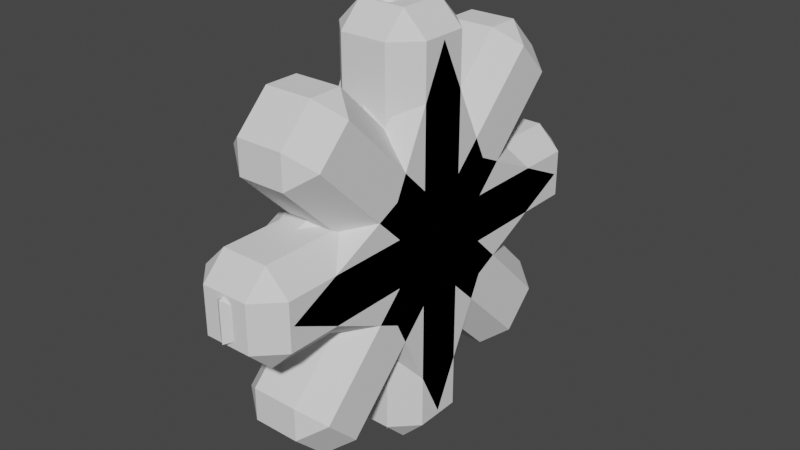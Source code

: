 # Source: Gem_Cross.blend  (saved by Blender 3.1.7; exported with 4.5.12 LTS)
import bpy
from mathutils import Matrix  # noqa: F401  (used for matrix-valued properties, if any)

bpy.ops.wm.read_factory_settings(use_empty=True)
scene = bpy.context.scene
scene.name = 'Scene'

# ---- collections
col_collection = bpy.data.collections.new('Collection'); scene.collection.children.link(col_collection)

# ---- world
world_world = bpy.data.worlds.new('World'); scene.world = world_world
world_world.use_nodes = True; world_world.node_tree.nodes.clear()
_N = world_world.node_tree.nodes; _L = world_world.node_tree.links
n0 = _N.new('ShaderNodeOutputWorld'); n0.name = 'World Output'; n0.location = (300, 300)
n1 = _N.new('ShaderNodeBackground'); n1.name = 'Background'; n1.location = (10, 300)
n1.inputs[0].default_value = (0.05088, 0.05088, 0.05088, 1.0)
_L.new(n1.outputs[0], n0.inputs[0])
n0.is_active_output = True
world_world.color = (0.05088, 0.05088, 0.05088)
world_world.use_sun_shadow = False
world_world.sun_shadow_jitter_overblur = 0.0

# ---- meshes
me_cylinder = bpy.data.meshes.new('Cylinder')
me_cylinder.from_pydata([(-0.2, 0.7835, 7.451e-09), (-7.113e-09, 0.9235, 0.08478), (-2.269e-08, 0.9235, -0.08478), (0.2, 0.7835, -7.451e-09), (-0.2, 0.254, -0.254), (-2.98e-08, 0.4836, -0.2223), (-3.725e-08, 0.2223, -0.4836), (0.2, 0.254, -0.254), (-0.2, -3.725e-08, -0.7835), (-3.725e-08, 0.08478, -0.9235), (-2.235e-08, -0.08478, -0.9235), (0.2, -3.725e-08, -0.7835), (-0.2, -0.254, -0.254), (-2.98e-08, -0.2223, -0.4836), (-2.201e-08, -0.4836, -0.2223), (0.2, -0.254, -0.254), (-0.2, -0.7835, 1.118e-07), (-1.49e-08, -0.9235, -0.08478), (2.235e-08, -0.9235, 0.08478), (0.2, -0.7835, 5.215e-08), (-0.2, -0.254, 0.254), (2.201e-08, -0.4836, 0.2223), (3.725e-08, -0.2223, 0.4836), (0.2, -0.254, 0.254), (-0.2, 3.725e-08, 0.7835), (2.235e-08, -0.08478, 0.9235), (2.947e-08, 0.08478, 0.9235), (0.2, 4.47e-08, 0.7835), (-0.2, 0.254, 0.254), (2.235e-08, 0.2223, 0.4836), (3.371e-10, 0.4836, 0.2223), (0.2, 0.254, 0.254)], [], [(7, 3, 31, 27, 23, 19, 15, 11), (0, 1, 2), (3, 2, 1), (4, 5, 6), (7, 6, 5), (8, 9, 10), (11, 10, 9), (12, 13, 14), (15, 14, 13), (16, 17, 18), (19, 18, 17), (20, 21, 22), (23, 22, 21), (24, 25, 26), (27, 26, 25), (28, 29, 30), (31, 30, 29), (2, 5, 4, 0), (5, 2, 3, 7), (6, 9, 8, 4), (9, 6, 7, 11), (10, 13, 12, 8), (13, 10, 11, 15), (14, 17, 16, 12), (17, 14, 15, 19), (18, 21, 20, 16), (21, 18, 19, 23), (22, 25, 24, 20), (25, 22, 23, 27), (26, 29, 28, 24), (29, 26, 27, 31), (30, 1, 0, 28), (1, 30, 31, 3), (0, 4, 8, 12, 16, 20, 24, 28)])
_uv = me_cylinder.uv_layers.new(name='UVMap')
_uv.uv.foreach_set('vector', [0.3869, 0.75, 0.4303, 0.9289, 0.2505, 0.8836, 0.07078, 0.9289, 0.1141, 0.75, 0.07078, 0.5711, 0.2505, 0.6164, 0.4303, 0.5711, 0.4303, 0.4289, 0.5009, 0.4585, 0.4592, 0.4999, 0.4303, 0.9289, 0.5009, 0.9585, 0.4592, 0.9999, 0.2505, 0.3836, 0.3153, 0.4743, 0.1857, 0.4743, 0.3869, 0.75, 0.4766, 0.6854, 0.4766, 0.8146, 0.07078, 0.4289, 0.04185, 0.4999, 0.0001001, 0.4585, 0.4303, 0.5711, 0.4592, 0.5001, 0.5009, 0.5415, 0.1141, 0.25, 0.02445, 0.3146, 0.02445, 0.1854, 0.2505, 0.6164, 0.1857, 0.5257, 0.3153, 0.5257, 0.07078, 0.07106, 0.0001001, 0.0415, 0.04185, 0.0001001, 0.07078, 0.5711, 0.0001001, 0.5415, 0.04185, 0.5001, 0.2505, 0.1164, 0.1857, 0.02567, 0.3153, 0.02567, 0.1141, 0.75, 0.02445, 0.8146, 0.02445, 0.6854, 0.4303, 0.07106, 0.4592, 0.0001001, 0.5009, 0.0415, 0.07078, 0.9289, 0.04185, 0.9999, 0.0001001, 0.9585, 0.3869, 0.25, 0.4766, 0.1854, 0.4766, 0.3146, 0.2505, 0.8836, 0.3153, 0.9743, 0.1857, 0.9743, 0.4592, 0.4999, 0.3153, 0.4743, 0.2505, 0.3836, 0.4303, 0.4289, 0.4766, 0.8146, 0.5009, 0.9585, 0.4303, 0.9289, 0.3869, 0.75, 0.1857, 0.4743, 0.04185, 0.4999, 0.07078, 0.4289, 0.2505, 0.3836, 0.5009, 0.5415, 0.4766, 0.6854, 0.3869, 0.75, 0.4303, 0.5711, 0.0001001, 0.4585, 0.02445, 0.3146, 0.1141, 0.25, 0.07078, 0.4289, 0.3153, 0.5257, 0.4592, 0.5001, 0.4303, 0.5711, 0.2505, 0.6164, 0.02445, 0.1854, 0.0001001, 0.0415, 0.07078, 0.07106, 0.1141, 0.25, 0.04185, 0.5001, 0.1857, 0.5257, 0.2505, 0.6164, 0.07078, 0.5711, 0.04185, 0.0001001, 0.1857, 0.02567, 0.2505, 0.1164, 0.07078, 0.07106, 0.02445, 0.6854, 0.0001001, 0.5415, 0.07078, 0.5711, 0.1141, 0.75, 0.3153, 0.02567, 0.4592, 0.0001001, 0.4303, 0.07106, 0.2505, 0.1164, 0.0001001, 0.9585, 0.02445, 0.8146, 0.1141, 0.75, 0.07078, 0.9289, 0.5009, 0.0415, 0.4766, 0.1854, 0.3869, 0.25, 0.4303, 0.07106, 0.1857, 0.9743, 0.04185, 0.9999, 0.07078, 0.9289, 0.2505, 0.8836, 0.4766, 0.3146, 0.5009, 0.4585, 0.4303, 0.4289, 0.3869, 0.25, 0.4592, 0.9999, 0.3153, 0.9743, 0.2505, 0.8836, 0.4303, 0.9289, 0.4303, 0.4289, 0.2505, 0.3836, 0.07078, 0.4289, 0.1141, 0.25, 0.07078, 0.07106, 0.2505, 0.1164, 0.4303, 0.07106, 0.3869, 0.25])
me_cylinder.use_remesh_fix_poles = True
me_cylinder.use_remesh_preserve_attributes = False
me_cylinder.update()
me_cube = bpy.data.meshes.new('Cube')
me_cube.from_pydata([(-0.1, 0.0, -0.2828), (-0.2, 0.0, -0.1414), (-0.1, -0.2828, 0.0), (-0.2, -0.1414, 0.0), (-0.1, 0.2828, 0.0), (-0.2, 0.1414, 0.0), (-0.1, 0.0, 0.2828), (-0.2, 0.0, 0.1414), (0.1, 0.0, -0.2828), (0.2, 0.0, -0.1414), (0.1, -0.2828, 0.0), (0.2, -0.1414, 0.0), (0.1, 0.2828, 0.0), (0.2, 0.1414, 0.0), (0.1, 0.0, 0.2828), (0.2, 0.0, 0.1414), (-0.2, 0.6364, -0.495), (-0.1, 0.7071, -0.4243), (-0.1, 0.7071, -0.5657), (-0.2, 0.495, -0.6364), (-0.1, 0.5657, -0.7071), (-0.1, 0.4243, -0.7071), (0.1, 0.7071, -0.4243), (0.2, 0.6364, -0.495), (0.1, 0.7071, -0.5657), (0.2, 0.495, -0.6364), (0.1, 0.4243, -0.7071), (0.1, 0.5657, -0.7071), (-0.2, -0.495, -0.6364), (-0.1, -0.4243, -0.7071), (-0.1, -0.5657, -0.7071), (-0.2, -0.6364, -0.495), (-0.1, -0.7071, -0.5657), (-0.1, -0.7071, -0.4243), (0.2, -0.6364, -0.495), (0.1, -0.7071, -0.4243), (0.1, -0.7071, -0.5657), (0.2, -0.495, -0.6364), (0.1, -0.5657, -0.7071), (0.1, -0.4243, -0.7071), (-0.2, -0.6364, 0.495), (-0.1, -0.7071, 0.4243), (-0.1, -0.7071, 0.5657), (-0.2, -0.495, 0.6364), (-0.1, -0.5657, 0.7071), (-0.1, -0.4243, 0.7071), (0.1, -0.4243, 0.7071), (0.1, -0.5657, 0.7071), (0.2, -0.495, 0.6364), (0.2, -0.6364, 0.495), (0.1, -0.7071, 0.5657), (0.1, -0.7071, 0.4243), (-0.2, 0.495, 0.6364), (-0.1, 0.4243, 0.7071), (-0.1, 0.5657, 0.7071), (-0.2, 0.6364, 0.495), (-0.1, 0.7071, 0.5657), (-0.1, 0.7071, 0.4243), (0.1, 0.7071, 0.4243), (0.1, 0.7071, 0.5657), (0.2, 0.6364, 0.495), (0.1, 0.4243, 0.7071), (0.2, 0.495, 0.6364), (0.1, 0.5657, 0.7071), (0.0, 0.2828, 0.0), (0.0, 0.0, 0.2828), (0.0, 0.0, -0.2828), (0.0, -0.2828, 0.0), (7.451e-09, 0.7071, -0.5657), (-7.451e-09, 0.7071, -0.4243), (-7.451e-09, 0.5657, -0.7071), (7.451e-09, 0.4243, -0.7071), (-7.451e-09, -0.4243, -0.7071), (7.451e-09, -0.5657, -0.7071), (7.451e-09, -0.7071, -0.4243), (-7.451e-09, -0.7071, -0.5657), (-7.451e-09, -0.5657, 0.7071), (7.451e-09, -0.4243, 0.7071), (7.451e-09, -0.7071, 0.5657), (-7.451e-09, -0.7071, 0.4243), (7.451e-09, 0.7071, 0.4243), (-7.451e-09, 0.7071, 0.5657), (-7.451e-09, 0.4243, 0.7071), (7.451e-09, 0.5657, 0.7071)], [], [(66, 8, 39, 72), (68, 24, 27, 70), (9, 11, 34, 37), (5, 7, 52, 55), (64, 4, 57, 80), (15, 13, 60, 62), (73, 75, 32, 30), (1, 3, 7, 5), (13, 15, 11, 9), (3, 1, 28, 31), (76, 44, 42, 78), (11, 15, 48, 49), (7, 3, 40, 43), (66, 0, 21, 71), (81, 83, 63, 59), (67, 10, 51, 79), (67, 2, 33, 74), (13, 9, 25, 23), (65, 14, 61, 82), (65, 6, 45, 77), (64, 12, 22, 69), (16, 17, 18), (19, 20, 21), (22, 23, 24), (25, 26, 27), (28, 29, 30), (31, 32, 33), (34, 35, 36), (37, 38, 39), (40, 41, 42), (43, 44, 45), (46, 47, 48), (49, 50, 51), (52, 53, 54), (55, 56, 57), (58, 59, 60), (61, 62, 63), (18, 20, 19, 16), (68, 18, 17, 69), (27, 24, 23, 25), (70, 27, 26, 71), (13, 23, 22, 12), (16, 5, 4, 17), (21, 0, 1, 19), (8, 26, 25, 9), (30, 32, 31, 28), (36, 38, 37, 34), (72, 39, 38, 73), (74, 33, 32, 75), (3, 31, 33, 2), (34, 11, 10, 35), (39, 8, 9, 37), (0, 29, 28, 1), (42, 44, 43, 40), (76, 47, 46, 77), (47, 50, 49, 48), (78, 42, 41, 79), (14, 46, 48, 15), (51, 10, 11, 49), (2, 41, 40, 3), (45, 6, 7, 43), (54, 56, 55, 52), (80, 57, 56, 81), (82, 61, 63, 83), (62, 60, 59, 63), (12, 58, 60, 13), (61, 14, 15, 62), (5, 55, 57, 4), (52, 7, 6, 53), (1, 5, 16, 19), (53, 82, 83, 54), (58, 80, 81, 59), (50, 78, 79, 51), (44, 76, 77, 45), (35, 74, 75, 36), (29, 72, 73, 30), (20, 70, 71, 21), (24, 68, 69, 22), (4, 64, 69, 17), (14, 65, 77, 46), (6, 65, 82, 53), (10, 67, 74, 35), (2, 67, 79, 41), (56, 54, 83, 81), (8, 66, 71, 26), (47, 76, 78, 50), (38, 36, 75, 73), (12, 64, 80, 58), (18, 68, 70, 20), (0, 66, 72, 29)])
_uv = me_cube.uv_layers.new(name='UVMap')
_uv.uv.foreach_set('vector', [0.7504, 0.08465, 0.7505, 0.1226, 0.5964, 0.02647, 0.6002, 0.0001001, 0.9969, 0.06016, 0.9712, 0.06893, 0.9436, 0.03713, 0.9589, 0.01266, 0.7493, 0.1917, 0.6919, 0.2515, 0.5558, 0.07822, 0.5847, 0.05294, 0.2507, 0.3101, 0.3081, 0.2502, 0.4442, 0.4235, 0.4153, 0.4488, 0.2496, 0.4171, 0.2495, 0.3791, 0.4036, 0.4753, 0.3998, 0.5017, 0.7507, 0.3101, 0.8081, 0.2502, 0.9442, 0.4235, 0.9153, 0.4488, 0.01082, 0.0472, 0.05418, 0.00379, 0.06609, 0.0316, 0.03422, 0.0593, 0.1919, 0.2515, 0.2493, 0.1917, 0.3081, 0.2502, 0.2507, 0.3101, 0.8081, 0.2502, 0.7507, 0.3101, 0.6919, 0.2515, 0.7493, 0.1917, 0.2493, 0.1917, 0.1919, 0.2515, 0.0558, 0.07822, 0.08467, 0.05294, 0.4969, 0.06016, 0.4712, 0.06893, 0.4436, 0.03714, 0.4589, 0.01267, 0.6919, 0.2515, 0.7507, 0.3101, 0.5757, 0.4437, 0.5507, 0.4148, 0.3081, 0.2502, 0.2493, 0.1917, 0.4243, 0.05803, 0.4493, 0.08698, 0.08441, 0.2504, 0.1222, 0.2503, 0.02504, 0.4029, 0.0001002, 0.3987, 0.9892, 0.4546, 0.9458, 0.498, 0.9339, 0.4702, 0.9658, 0.4425, 0.5844, 0.2504, 0.6222, 0.2503, 0.525, 0.4029, 0.5001, 0.3987, 0.2504, 0.08465, 0.2505, 0.1226, 0.0964, 0.02647, 0.1002, 0.0001001, 0.8081, 0.2502, 0.7493, 0.1917, 0.9243, 0.05803, 0.9493, 0.08698, 0.7496, 0.4171, 0.7495, 0.3791, 0.9036, 0.4753, 0.8998, 0.5017, 0.4156, 0.2514, 0.3778, 0.2515, 0.475, 0.09888, 0.4999, 0.1031, 0.9156, 0.2514, 0.8778, 0.2515, 0.975, 0.09888, 0.9999, 0.1031, 0.07568, 0.4437, 0.08693, 0.4703, 0.05637, 0.4646, 0.05068, 0.4148, 0.0288, 0.4328, 0.02504, 0.4029, 0.975, 0.09888, 0.9493, 0.08698, 0.9712, 0.06893, 0.9243, 0.05803, 0.9131, 0.03147, 0.9436, 0.03713, 0.0558, 0.07822, 0.02998, 0.08976, 0.03422, 0.0593, 0.08467, 0.05294, 0.06609, 0.0316, 0.0964, 0.02647, 0.5558, 0.07822, 0.53, 0.08976, 0.5342, 0.0593, 0.5847, 0.05294, 0.5661, 0.0316, 0.5964, 0.02647, 0.4243, 0.05803, 0.4131, 0.03147, 0.4436, 0.03714, 0.4493, 0.08698, 0.4712, 0.06893, 0.475, 0.09888, 0.5869, 0.4703, 0.5564, 0.4646, 0.5757, 0.4437, 0.5507, 0.4148, 0.5288, 0.4328, 0.525, 0.4029, 0.4442, 0.4235, 0.47, 0.412, 0.4658, 0.4425, 0.4153, 0.4488, 0.4339, 0.4702, 0.4036, 0.4753, 0.97, 0.412, 0.9658, 0.4425, 0.9442, 0.4235, 0.9036, 0.4753, 0.9153, 0.4488, 0.9339, 0.4702, 0.05637, 0.4646, 0.0288, 0.4328, 0.05068, 0.4148, 0.07568, 0.4437, 0.04113, 0.4891, 0.05637, 0.4646, 0.08693, 0.4703, 0.08799, 0.5016, 0.9436, 0.03713, 0.9712, 0.06893, 0.9493, 0.08698, 0.9243, 0.05803, 0.9589, 0.01266, 0.9436, 0.03713, 0.9131, 0.03147, 0.912, 0.0001663, 0.8081, 0.2502, 0.9493, 0.08698, 0.975, 0.09888, 0.8778, 0.2515, 0.07568, 0.4437, 0.2507, 0.3101, 0.2495, 0.3791, 0.08693, 0.4703, 0.02504, 0.4029, 0.1222, 0.2503, 0.1919, 0.2515, 0.05068, 0.4148, 0.7505, 0.1226, 0.9131, 0.03147, 0.9243, 0.05803, 0.7493, 0.1917, 0.03422, 0.0593, 0.06609, 0.0316, 0.08467, 0.05294, 0.0558, 0.07822, 0.5342, 0.0593, 0.5661, 0.0316, 0.5847, 0.05294, 0.5558, 0.07822, 0.6002, 0.0001001, 0.5964, 0.02647, 0.5661, 0.0316, 0.5542, 0.00379, 0.1002, 0.0001001, 0.0964, 0.02647, 0.06609, 0.0316, 0.05418, 0.00379, 0.2493, 0.1917, 0.08467, 0.05294, 0.0964, 0.02647, 0.2505, 0.1226, 0.5558, 0.07822, 0.6919, 0.2515, 0.6222, 0.2503, 0.53, 0.08976, 0.5964, 0.02647, 0.7505, 0.1226, 0.7493, 0.1917, 0.5847, 0.05294, 0.1222, 0.2503, 0.02998, 0.08976, 0.0558, 0.07822, 0.1919, 0.2515, 0.4436, 0.03714, 0.4712, 0.06893, 0.4493, 0.08698, 0.4243, 0.05803, 0.5411, 0.4891, 0.5564, 0.4646, 0.5869, 0.4703, 0.588, 0.5016, 0.5564, 0.4646, 0.5288, 0.4328, 0.5507, 0.4148, 0.5757, 0.4437, 0.4589, 0.01267, 0.4436, 0.03714, 0.4131, 0.03147, 0.412, 0.0001665, 0.7495, 0.3791, 0.5869, 0.4703, 0.5757, 0.4437, 0.7507, 0.3101, 0.525, 0.4029, 0.6222, 0.2503, 0.6919, 0.2515, 0.5507, 0.4148, 0.2505, 0.1226, 0.4131, 0.03147, 0.4243, 0.05803, 0.2493, 0.1917, 0.475, 0.09888, 0.3778, 0.2515, 0.3081, 0.2502, 0.4493, 0.08698, 0.4658, 0.4425, 0.4339, 0.4702, 0.4153, 0.4488, 0.4442, 0.4235, 0.3998, 0.5017, 0.4036, 0.4753, 0.4339, 0.4702, 0.4458, 0.498, 0.8998, 0.5017, 0.9036, 0.4753, 0.9339, 0.4702, 0.9458, 0.498, 0.9153, 0.4488, 0.9442, 0.4235, 0.9658, 0.4425, 0.9339, 0.4702, 0.8778, 0.2515, 0.97, 0.412, 0.9442, 0.4235, 0.8081, 0.2502, 0.9036, 0.4753, 0.7495, 0.3791, 0.7507, 0.3101, 0.9153, 0.4488, 0.2507, 0.3101, 0.4153, 0.4488, 0.4036, 0.4753, 0.2495, 0.3791, 0.4442, 0.4235, 0.3081, 0.2502, 0.3778, 0.2515, 0.47, 0.412, 0.1919, 0.2515, 0.2507, 0.3101, 0.07568, 0.4437, 0.05068, 0.4148, 0.47, 0.412, 0.4999, 0.4101, 0.4892, 0.4546, 0.4658, 0.4425, 0.97, 0.412, 0.9999, 0.4101, 0.9892, 0.4546, 0.9658, 0.4425, 0.5288, 0.4328, 0.5031, 0.4416, 0.5001, 0.3987, 0.525, 0.4029, 0.4712, 0.06893, 0.4969, 0.06016, 0.4999, 0.1031, 0.475, 0.09888, 0.53, 0.08976, 0.5001, 0.09167, 0.5108, 0.0472, 0.5342, 0.0593, 0.02998, 0.08976, 0.0001001, 0.09167, 0.01082, 0.0472, 0.03422, 0.0593, 0.0288, 0.4328, 0.003062, 0.4416, 0.0001002, 0.3987, 0.02504, 0.4029, 0.9712, 0.06893, 0.9969, 0.06016, 0.9999, 0.1031, 0.975, 0.09888, 0.2495, 0.3791, 0.2496, 0.4171, 0.08799, 0.5016, 0.08693, 0.4703, 0.7495, 0.3791, 0.7496, 0.4171, 0.588, 0.5016, 0.5869, 0.4703, 0.3778, 0.2515, 0.4156, 0.2514, 0.4999, 0.4101, 0.47, 0.412, 0.6222, 0.2503, 0.5844, 0.2504, 0.5001, 0.09167, 0.53, 0.08976, 0.2505, 0.1226, 0.2504, 0.08465, 0.412, 0.0001665, 0.4131, 0.03147, 0.4339, 0.4702, 0.4658, 0.4425, 0.4892, 0.4546, 0.4458, 0.498, 0.7505, 0.1226, 0.7504, 0.08465, 0.912, 0.0001663, 0.9131, 0.03147, 0.5564, 0.4646, 0.5411, 0.4891, 0.5031, 0.4416, 0.5288, 0.4328, 0.5661, 0.0316, 0.5342, 0.0593, 0.5108, 0.0472, 0.5542, 0.00379, 0.8778, 0.2515, 0.9156, 0.2514, 0.9999, 0.4101, 0.97, 0.412, 0.05637, 0.4646, 0.04113, 0.4891, 0.003062, 0.4416, 0.0288, 0.4328, 0.1222, 0.2503, 0.08441, 0.2504, 0.0001001, 0.09167, 0.02998, 0.08976])
me_cube.use_remesh_fix_poles = True
me_cube.use_remesh_preserve_attributes = False
me_cube.update()
me_cube_001 = bpy.data.meshes.new('Cube.001')
me_cube_001.from_pydata([(-0.2, -0.2, -0.2), (-0.2, -0.2, 0.2), (-0.2, 0.2, -0.2), (-0.2, 0.2, 0.2), (0.2, -0.2, -0.2), (0.2, -0.2, 0.2), (0.2, 0.2, -0.2), (0.2, 0.2, 0.2), (-0.2, 0.2, -0.9), (-0.2, -0.2, -0.9), (0.2, 0.2, -0.9), (0.2, -0.2, -0.9), (-0.2, -0.9, -0.2), (-0.2, -0.9, 0.2), (0.2, -0.9, 0.2), (0.2, -0.9, -0.2), (-0.2, -0.2, 0.9), (-0.2, 0.2, 0.9), (0.2, 0.2, 0.9), (0.2, -0.2, 0.9), (-0.2, 0.9, 0.2), (-0.2, 0.9, -0.2), (0.2, 0.9, -0.2), (0.2, 0.9, 0.2)], [], [(0, 1, 3, 2), (7, 6, 22, 23), (6, 7, 5, 4), (5, 1, 13, 14), (2, 6, 10, 8), (5, 7, 18, 19), (8, 10, 11, 9), (0, 2, 8, 9), (6, 4, 11, 10), (4, 0, 9, 11), (15, 14, 13, 12), (4, 5, 14, 15), (1, 0, 12, 13), (0, 4, 15, 12), (18, 17, 16, 19), (3, 1, 16, 17), (1, 5, 19, 16), (7, 3, 17, 18), (21, 20, 23, 22), (6, 2, 21, 22), (3, 7, 23, 20), (2, 3, 20, 21)])
_uv = me_cube_001.uv_layers.new(name='UVMap')
_uv.uv.foreach_set('vector', [0.375, 0.0, 0.625, 0.0, 0.625, 0.25, 0.375, 0.25, 0.625, 0.5, 0.375, 0.5, 0.375, 0.5, 0.625, 0.5, 0.375, 0.5, 0.625, 0.5, 0.625, 0.75, 0.375, 0.75, 0.625, 0.75, 0.875, 0.75, 0.875, 0.75, 0.625, 0.75, 0.375, 0.25, 0.375, 0.5, 0.375, 0.5, 0.375, 0.25, 0.625, 0.75, 0.625, 0.5, 0.625, 0.5, 0.625, 0.75, 0.125, 0.5, 0.375, 0.5, 0.375, 0.75, 0.125, 0.75, 0.375, 0.0, 0.375, 0.25, 0.375, 0.25, 0.375, 0.0, 0.375, 0.5, 0.375, 0.75, 0.375, 0.75, 0.375, 0.5, 0.375, 0.75, 0.375, 1.0, 0.375, 1.0, 0.375, 0.75, 0.375, 0.75, 0.625, 0.75, 0.625, 1.0, 0.375, 1.0, 0.375, 0.75, 0.625, 0.75, 0.625, 0.75, 0.375, 0.75, 0.625, 0.0, 0.375, 0.0, 0.375, 0.0, 0.625, 0.0, 0.375, 1.0, 0.375, 0.75, 0.375, 0.75, 0.375, 1.0, 0.625, 0.5, 0.875, 0.5, 0.875, 0.75, 0.625, 0.75, 0.625, 0.25, 0.625, 0.0, 0.625, 0.0, 0.625, 0.25, 0.875, 0.75, 0.625, 0.75, 0.625, 0.75, 0.875, 0.75, 0.625, 0.5, 0.625, 0.25, 0.625, 0.25, 0.625, 0.5, 0.375, 0.25, 0.625, 0.25, 0.625, 0.5, 0.375, 0.5, 0.375, 0.5, 0.375, 0.25, 0.375, 0.25, 0.375, 0.5, 0.625, 0.25, 0.625, 0.5, 0.625, 0.5, 0.625, 0.25, 0.375, 0.25, 0.625, 0.25, 0.625, 0.25, 0.375, 0.25])
me_cube_001.use_remesh_fix_poles = True
me_cube_001.use_remesh_preserve_attributes = False
me_cube_001.update()

# ---- objects
ob_cross_v1 = bpy.data.objects.new('Cross v1', me_cylinder)
ob_cross = bpy.data.objects.new('Cross', me_cube)
ob_cross_before_modif = bpy.data.objects.new('Cross before modif', me_cube_001)

# ---- transforms, parenting, visibility, modifiers, constraints
ob_cross_v1.location = (0.0, 0.0, 0.0)
ob_cross.location = (0.0, 0.0, 0.0)
_vg = ob_cross.vertex_groups.new(name='Group')
ob_cross_before_modif.location = (0.0, 0.0, 0.0)
_vg = ob_cross_before_modif.vertex_groups.new(name='Group')
_vg.add([8, 9, 10, 11, 12, 13, 14, 15, 16, 17, 18, 19, 20, 21, 22, 23], 1.0, 'REPLACE')
_m = ob_cross_before_modif.modifiers.new('Bevel', 'BEVEL')
_m.vertex_group = 'Group'

# ---- collection membership
col_collection.objects.link(ob_cross_v1)
col_collection.objects.link(ob_cross)
col_collection.objects.link(ob_cross_before_modif)

# ---- scene / render settings (as saved in the file)
scene.frame_start = 1; scene.frame_end = 250; scene.frame_set(1)
scene.render.engine = 'BLENDER_EEVEE_NEXT'
scene.cycles.use_denoising = False
scene.cycles.samples = 128
scene.cycles.sampling_pattern = 'TABULATED_SOBOL'
scene.cycles.use_adaptive_sampling = False
scene.cycles.use_light_tree = False
scene.view_settings.view_transform = 'Filmic'
bpy.context.view_layer.update()

# ---- added for rendering (the .blend has no active camera and no usable light): camera, sun
cam_auto = bpy.data.cameras.new('AutoCamera')
cam_auto.lens = 50.0
cam_auto.sensor_width = 36.0
cam_auto.clip_end = 1000.0
ob_auto_camera = bpy.data.objects.new('AutoCamera', cam_auto)
scene.collection.objects.link(ob_auto_camera)
ob_auto_camera.location = (2.44481, -2.93378, 1.95585)
ob_auto_camera.rotation_euler = (1.09748, -7.21219e-08, 0.694738)
scene.camera = ob_auto_camera
light_auto_sun = bpy.data.lights.new('AutoSun', 'SUN')
light_auto_sun.energy = 3.0
light_auto_sun.angle = 0.0523599
ob_auto_sun = bpy.data.objects.new('AutoSun', light_auto_sun)
scene.collection.objects.link(ob_auto_sun)
ob_auto_sun.rotation_euler = (0.872665, 0.174533, 0.523599)
bpy.context.view_layer.update()
